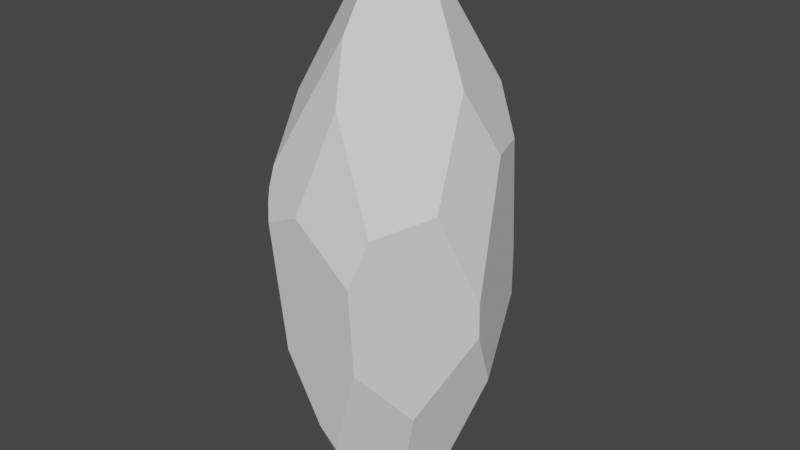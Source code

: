 # Source: crystal2.blend  (saved by Blender 2.93.20; exported with 4.5.12 LTS)
import bpy
from mathutils import Matrix  # noqa: F401  (used for matrix-valued properties, if any)

bpy.ops.wm.read_factory_settings(use_empty=True)
scene = bpy.context.scene
scene.name = 'Scene'

# ---- collections
col_collection = bpy.data.collections.new('Collection'); scene.collection.children.link(col_collection)

# ---- world
world_world = bpy.data.worlds.new('World'); scene.world = world_world
world_world.use_nodes = True; world_world.node_tree.nodes.clear()
_N = world_world.node_tree.nodes; _L = world_world.node_tree.links
n0 = _N.new('ShaderNodeOutputWorld'); n0.name = 'World Output'; n0.location = (300, 300)
n1 = _N.new('ShaderNodeBackground'); n1.name = 'Background'; n1.location = (10, 300)
n1.inputs[0].default_value = (0.05088, 0.05088, 0.05088, 1.0)
_L.new(n1.outputs[0], n0.inputs[0])
n0.is_active_output = True
world_world.color = (0.05088, 0.05088, 0.05088)
world_world.use_sun_shadow = False
world_world.sun_shadow_jitter_overblur = 0.0

# ---- meshes
me_sphere_001 = bpy.data.meshes.new('Sphere.001')
me_sphere_001.from_pydata([(-1.807e-08, -0.4064, -0.908), (0.001558, -0.4055, -0.9083), (-2.003e-08, -0.4277, -0.8938), (-0.02939, -0.4078, -0.9018), (0.001558, 0.329, -0.9083), (-0.2307, 0.3998, -0.8593), (0.4093, -0.7226, 0.1721), (0.3083, -0.8081, 0.01496), (0.07448, -0.6183, 0.5086), (-0.1177, -0.7954, 0.1778), (0.02025, -0.1723, 0.9153), (-0.001418, -0.4622, 0.6936), (-0.4677, -0.6675, 0.2043), (-0.4664, -0.6205, 0.2705), (-0.5764, -0.266, 0.4506), (-0.5883, 0.437, 0.1695), (-0.1765, 0.6544, 0.4392), (-0.3923, 0.6844, 0.1588), (0.5307, 0.6203, -0.1074), (0.5882, 0.4766, 0.3237), (0.4166, 0.5481, 0.4803), (0.114, 0.7858, 0.3059), (0.1016, 0.8264, 0.1742), (0.8096, -0.1518, -0.08662), (0.6679, -0.4135, 0.232), (0.5943, -0.08735, 0.5549), (0.7012, 0.1637, 0.3327), (-0.6472, -0.1621, 0.4005), (-0.628, 0.08919, 0.4594), (-0.6339, 0.1268, 0.4161), (-0.212, 0.5429, -0.7274), (0.2925, 0.7576, -0.4254), (0.8006, -0.1312, -0.2078), (-0.04145, -0.4052, -0.8993), (-0.1205, -0.6485, -0.6074), (-0.3415, 0.3086, -0.8359), (-0.3981, -0.1257, -0.824), (-0.5605, -0.1723, -0.6331), (-0.3796, 0.7314, 0.03039), (0.05604, 0.8559, 0.04608), (0.23, 0.7854, -0.3383), (-0.216, 0.5453, -0.7204), (0.162, 0.3429, -0.8848), (0.5248, 0.6311, -0.267), (0.2128, 0.6796, -0.5739), (0.2908, 0.7548, -0.4311), (0.3074, 0.7496, -0.4167), (0.7032, 0.13, -0.4497), (0.3947, 0.04933, -0.8507), (0.1073, -0.4004, -0.8928), (0.0389, -0.4899, -0.8452), (0.2904, -0.7471, -0.3022), (0.01874, -0.6518, -0.6654), (0.5068, -0.4224, -0.5034), (0.2865, -0.2891, -0.8665), (-0.3985, -0.7547, 0.1125), (-0.4465, -0.7035, 0.1631), (-0.483, -0.6581, 0.1761), (-0.3721, -0.6697, -0.3575), (-0.7165, -0.3068, 0.02296), (-0.5943, -0.3516, -0.4404), (-0.7549, -0.1909, -0.2291), (-0.7088, 0.3489, -0.08801), (-0.7114, 0.343, -0.08852), (-0.4291, 0.3205, -0.7282), (-0.7339, -0.00481, -0.4008), (-0.766, -0.007994, -0.3341), (-0.4345, 0.5646, -0.4627), (-0.5213, 0.6152, -0.2206), (-0.2167, 0.2691, 0.7648), (-0.01681, -0.1228, 0.926), (-0.1971, -0.07596, 0.8393), (-0.3036, 0.1529, 0.7759), (-0.1158, 0.1407, 0.864), (-0.2692, 0.1795, 0.7903), (0.2028, 0.01954, 0.936), (0.08627, -0.06221, 0.9562), (0.2019, 0.02607, 0.9342), (-0.00584, 0.06336, 0.9198), (0.05197, -0.05655, 0.954)], [], [(0, 2, 3), (52, 50, 49, 54, 53, 51), (21, 20, 19, 18, 22), (8, 9, 7, 6), (25, 24, 23, 26), (59, 61, 60, 58, 55, 56, 57), (78, 77, 20, 21, 16, 69, 73), (75, 25, 26, 19, 20, 77), (71, 72, 28, 27, 14), (45, 31, 46), (49, 50, 2, 0, 1), (52, 34, 33, 3, 2, 50), (60, 37, 36, 33, 34, 58), (5, 4, 1, 0, 3, 33, 36, 35), (65, 66, 63, 62, 68, 67, 64), (17, 16, 21, 22, 39, 38), (53, 54, 48, 47, 32), (40, 31, 45, 44, 30, 41), (26, 23, 32, 47, 43, 18, 19), (18, 43, 46, 31, 40, 39, 22), (45, 46, 43, 47, 48, 42, 44), (5, 30, 44, 42, 4), (6, 7, 51, 53, 32, 23, 24), (55, 58, 34, 52, 51, 7, 9), (48, 54, 49, 1, 4, 42), (13, 14, 27, 59, 57, 12), (12, 57, 56), (11, 13, 12, 56, 55, 9, 8), (39, 40, 41, 67, 68, 38), (60, 61, 66, 65, 37), (36, 37, 65, 64, 35), (35, 64, 67, 41, 30, 5), (59, 27, 28, 29, 63, 66, 61), (29, 15, 62, 63), (15, 17, 38, 68, 62), (74, 73, 69), (69, 16, 17, 15, 29, 28, 72, 74), (11, 10, 70, 71, 14, 13), (71, 70, 79, 78, 73, 74, 72), (70, 10, 76, 79), (75, 77, 78, 79, 76), (6, 24, 25, 75, 76, 10, 11, 8)])
_uv = me_sphere_001.uv_layers.new(name='UVMap')
_uv.uv.foreach_set('vector', [0.25, 0.1341, 0.25, 0.1424, 0.2399, 0.1377, 0.2569, 0.2638, 0.2592, 0.1703, 0.2892, 0.1429, 0.3805, 0.1581, 0.387, 0.3197, 0.3109, 0.394, 0.7193, 0.6093, 0.6157, 0.6893, 0.5976, 0.6192, 0.6327, 0.468, 0.7231, 0.562, 0.255, 0.7018, 0.2272, 0.5665, 0.3027, 0.5112, 0.3192, 0.5686, 0.4887, 0.7324, 0.4084, 0.5854, 0.4757, 0.4721, 0.5378, 0.6214, 0.1933, 0.5153, 0.3265, 0.4223, 0.2846, 0.3387, 0.1777, 0.3779, 0.1749, 0.5439, 0.161, 0.5608, 0.1502, 0.5649, 0.6265, 0.9231, 0.5086, 0.9258, 0.6157, 0.6893, 0.7193, 0.6093, 0.7963, 0.673, 0.8237, 0.8279, 0.741, 0.8862, 0.5073, 0.9268, 0.4887, 0.7324, 0.5378, 0.6214, 0.5976, 0.6192, 0.6157, 0.6893, 0.5086, 0.9258, 0.6051, 0.8748, 0.7807, 0.8312, 0.5673, 0.6719, 0.2942, 0.6519, 0.2268, 0.6801, 0.6907, 0.3526, 0.6902, 0.3547, 0.6869, 0.3579, 0.2892, 0.1429, 0.2592, 0.1703, 0.25, 0.1424, 0.25, 0.1341, 0.2506, 0.134, 0.2569, 0.2638, 0.2268, 0.2856, 0.2357, 0.1392, 0.2399, 0.1377, 0.25, 0.1424, 0.2592, 0.1703, 0.2846, 0.3387, 0.4115, 0.2613, 0.5885, 0.1826, 0.2357, 0.1392, 0.2268, 0.2856, 0.1777, 0.3779, 0.8307, 0.1622, 0.7024, 0.134, 0.2506, 0.134, 0.25, 0.1341, 0.2399, 0.1377, 0.2357, 0.1392, 0.5885, 0.1826, 0.875, 0.1757, 0.5234, 0.356, 0.5093, 0.3826, 0.7827, 0.4694, 0.783, 0.4695, 0.8531, 0.4245, 0.8517, 0.3313, 0.8866, 0.2203, 0.7616, 0.5538, 0.7963, 0.673, 0.7193, 0.6093, 0.7231, 0.562, 0.7357, 0.5177, 0.7897, 0.5104, 0.387, 0.3197, 0.3805, 0.1581, 0.5199, 0.1672, 0.5306, 0.3422, 0.4788, 0.43, 0.7029, 0.3848, 0.6902, 0.3547, 0.6907, 0.3526, 0.7121, 0.2965, 0.8145, 0.2234, 0.815, 0.2262, 0.5378, 0.6214, 0.4757, 0.4721, 0.4788, 0.43, 0.5306, 0.3422, 0.6376, 0.412, 0.6327, 0.468, 0.5976, 0.6192, 0.6327, 0.468, 0.6376, 0.412, 0.6869, 0.3579, 0.6902, 0.3547, 0.7029, 0.3848, 0.7357, 0.5177, 0.7231, 0.562, 0.6907, 0.3526, 0.6869, 0.3579, 0.6376, 0.412, 0.5306, 0.3422, 0.5199, 0.1672, 0.6689, 0.1475, 0.7121, 0.2965, 0.8307, 0.1622, 0.8145, 0.2234, 0.7121, 0.2965, 0.6689, 0.1475, 0.7024, 0.134, 0.3192, 0.5686, 0.3027, 0.5112, 0.3109, 0.394, 0.387, 0.3197, 0.4788, 0.43, 0.4757, 0.4721, 0.4084, 0.5854, 0.1749, 0.5439, 0.1777, 0.3779, 0.2268, 0.2856, 0.2569, 0.2638, 0.3109, 0.394, 0.3027, 0.5112, 0.2272, 0.5665, 0.5199, 0.1672, 0.3805, 0.1581, 0.2892, 0.1429, 0.2506, 0.134, 0.7024, 0.134, 0.6689, 0.1475, 0.1498, 0.5996, 0.2268, 0.6801, 0.2942, 0.6519, 0.1933, 0.5153, 0.1502, 0.5649, 0.1535, 0.5746, 0.1535, 0.5746, 0.1502, 0.5649, 0.161, 0.5608, 0.2369, 0.7939, 0.1498, 0.5996, 0.1535, 0.5746, 0.161, 0.5608, 0.1749, 0.5439, 0.2272, 0.5665, 0.255, 0.7018, 0.7357, 0.5177, 0.7029, 0.3848, 0.815, 0.2262, 0.8517, 0.3313, 0.8531, 0.4245, 0.7897, 0.5104, 0.2846, 0.3387, 0.3265, 0.4223, 0.5093, 0.3826, 0.5234, 0.356, 0.4115, 0.2613, 0.5885, 0.1826, 0.4115, 0.2613, 0.5234, 0.356, 0.8866, 0.2203, 0.875, 0.1757, 0.875, 0.1757, 0.8866, 0.2203, 0.8517, 0.3313, 0.815, 0.2262, 0.8145, 0.2234, 0.8307, 0.1622, 0.1933, 0.5153, 0.2942, 0.6519, 0.5673, 0.6719, 0.5748, 0.6539, 0.7827, 0.4694, 0.5093, 0.3826, 0.3265, 0.4223, 0.5748, 0.6539, 0.694, 0.5595, 0.783, 0.4695, 0.7827, 0.4694, 0.694, 0.5595, 0.7616, 0.5538, 0.7897, 0.5104, 0.8531, 0.4245, 0.783, 0.4695, 0.8005, 0.8389, 0.7487, 0.8862, 0.8237, 0.8279, 0.8237, 0.8279, 0.7963, 0.673, 0.7616, 0.5538, 0.694, 0.5595, 0.5748, 0.6539, 0.5673, 0.6719, 0.7807, 0.8312, 0.8005, 0.8389, 0.2369, 0.7939, 0.3547, 0.9172, 0.4727, 0.9211, 0.6051, 0.8748, 0.2268, 0.6801, 0.1498, 0.5996, 0.6051, 0.8748, 0.4727, 0.9211, 0.4999, 0.9433, 0.6275, 0.9231, 0.741, 0.8862, 0.8005, 0.8389, 0.7807, 0.8312, 0.4727, 0.9211, 0.3547, 0.9172, 0.4533, 0.9471, 0.4999, 0.9433, 0.5073, 0.9268, 0.5086, 0.9258, 0.6265, 0.9231, 0.4999, 0.9433, 0.4533, 0.9471, 0.3192, 0.5686, 0.4084, 0.5854, 0.4887, 0.7324, 0.5073, 0.9268, 0.4533, 0.9471, 0.3547, 0.9172, 0.2369, 0.7939, 0.255, 0.7018])
me_sphere_001.use_remesh_fix_poles = True
me_sphere_001.use_remesh_preserve_attributes = False
me_sphere_001.update()

# ---- objects
ob_sphere = bpy.data.objects.new('Sphere', me_sphere_001)

# ---- transforms, parenting, visibility, modifiers, constraints
ob_sphere.location = (0.0, 0.0, 0.0)
ob_sphere.scale = (0.6603, 0.6603, 1.376)

# ---- collection membership
col_collection.objects.link(ob_sphere)

# ---- scene / render settings (as saved in the file)
scene.frame_start = 1; scene.frame_end = 250; scene.frame_set(1)
scene.render.engine = 'BLENDER_EEVEE_NEXT'
scene.cycles.use_denoising = False
scene.cycles.samples = 128
scene.cycles.sampling_pattern = 'TABULATED_SOBOL'
scene.cycles.use_adaptive_sampling = False
scene.cycles.use_light_tree = False
scene.view_settings.view_transform = 'Filmic'
bpy.context.view_layer.update()

# ---- added for rendering (the .blend has no active camera and no usable light): camera, sun
cam_auto = bpy.data.cameras.new('AutoCamera')
cam_auto.lens = 50.0
cam_auto.sensor_width = 36.0
cam_auto.clip_end = 1000.0
ob_auto_camera = bpy.data.objects.new('AutoCamera', cam_auto)
scene.collection.objects.link(ob_auto_camera)
ob_auto_camera.location = (2.77077, -3.29187, 2.23804)
ob_auto_camera.rotation_euler = (1.09748, -7.21219e-08, 0.694738)
scene.camera = ob_auto_camera
light_auto_sun = bpy.data.lights.new('AutoSun', 'SUN')
light_auto_sun.energy = 3.0
light_auto_sun.angle = 0.0523599
ob_auto_sun = bpy.data.objects.new('AutoSun', light_auto_sun)
scene.collection.objects.link(ob_auto_sun)
ob_auto_sun.rotation_euler = (0.872665, 0.174533, 0.523599)
bpy.context.view_layer.update()
